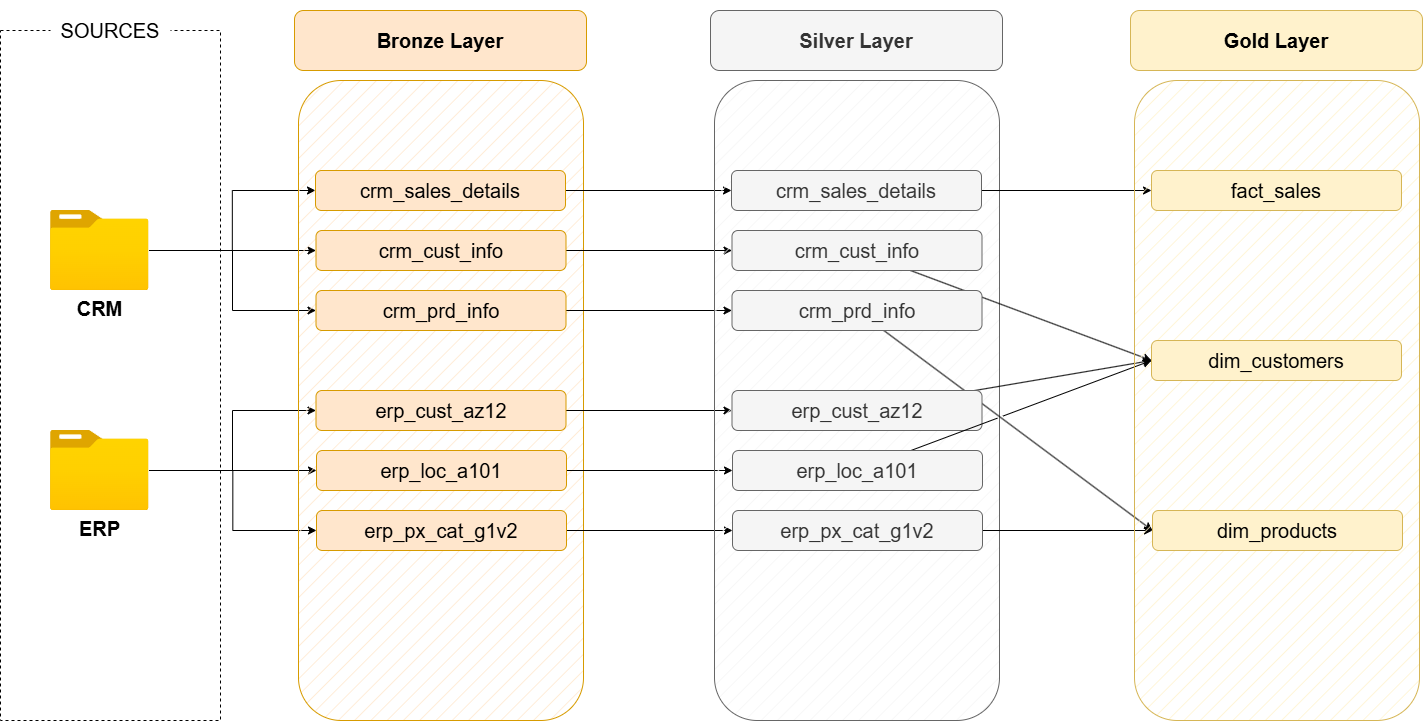

The diagram above was exported from draw.io. Its source (the exported page's mxGraphModel, read from the mxfile embedded in the PNG):
<mxGraphModel dx="1310" dy="950" grid="1" gridSize="10" guides="1" tooltips="1" connect="1" arrows="1" fold="1" page="1" pageScale="1" pageWidth="1700" pageHeight="1100" math="0" shadow="0">
  <root>
    <mxCell id="0" />
    <mxCell id="1" parent="0" />
    <mxCell id="0pdJ6PLyF0DwhrGNwgGR-1" value="" style="rounded=0;whiteSpace=wrap;html=1;fillColor=none;dashed=1;" parent="1" vertex="1">
      <mxGeometry x="40" y="120" width="220" height="690" as="geometry" />
    </mxCell>
    <mxCell id="0pdJ6PLyF0DwhrGNwgGR-2" value="SOURCES" style="rounded=1;whiteSpace=wrap;html=1;fontSize=20;fillColor=default;strokeColor=none;" parent="1" vertex="1">
      <mxGeometry x="90" y="90" width="120" height="60" as="geometry" />
    </mxCell>
    <mxCell id="0pdJ6PLyF0DwhrGNwgGR-10" style="edgeStyle=orthogonalEdgeStyle;rounded=0;orthogonalLoop=1;jettySize=auto;html=1;entryX=0;entryY=0.5;entryDx=0;entryDy=0;" parent="1" source="0pdJ6PLyF0DwhrGNwgGR-3" target="0pdJ6PLyF0DwhrGNwgGR-7" edge="1">
      <mxGeometry relative="1" as="geometry" />
    </mxCell>
    <mxCell id="0pdJ6PLyF0DwhrGNwgGR-11" style="edgeStyle=orthogonalEdgeStyle;rounded=0;orthogonalLoop=1;jettySize=auto;html=1;" parent="1" source="0pdJ6PLyF0DwhrGNwgGR-3" target="0pdJ6PLyF0DwhrGNwgGR-8" edge="1">
      <mxGeometry relative="1" as="geometry" />
    </mxCell>
    <mxCell id="0pdJ6PLyF0DwhrGNwgGR-12" style="edgeStyle=orthogonalEdgeStyle;rounded=0;orthogonalLoop=1;jettySize=auto;html=1;entryX=0;entryY=0.5;entryDx=0;entryDy=0;" parent="1" source="0pdJ6PLyF0DwhrGNwgGR-3" target="0pdJ6PLyF0DwhrGNwgGR-9" edge="1">
      <mxGeometry relative="1" as="geometry" />
    </mxCell>
    <mxCell id="0pdJ6PLyF0DwhrGNwgGR-3" value="CRM" style="image;aspect=fixed;html=1;points=[];align=center;fontSize=20;image=img/lib/azure2/general/Folder_Blank.svg;fontStyle=1" parent="1" vertex="1">
      <mxGeometry x="90" y="300" width="98.58" height="80" as="geometry" />
    </mxCell>
    <mxCell id="0pdJ6PLyF0DwhrGNwgGR-16" style="edgeStyle=orthogonalEdgeStyle;rounded=0;orthogonalLoop=1;jettySize=auto;html=1;entryX=0;entryY=0.5;entryDx=0;entryDy=0;" parent="1" source="0pdJ6PLyF0DwhrGNwgGR-4" target="0pdJ6PLyF0DwhrGNwgGR-13" edge="1">
      <mxGeometry relative="1" as="geometry" />
    </mxCell>
    <mxCell id="0pdJ6PLyF0DwhrGNwgGR-17" style="edgeStyle=orthogonalEdgeStyle;rounded=0;orthogonalLoop=1;jettySize=auto;html=1;" parent="1" source="0pdJ6PLyF0DwhrGNwgGR-4" target="0pdJ6PLyF0DwhrGNwgGR-14" edge="1">
      <mxGeometry relative="1" as="geometry" />
    </mxCell>
    <mxCell id="0pdJ6PLyF0DwhrGNwgGR-18" style="edgeStyle=orthogonalEdgeStyle;rounded=0;orthogonalLoop=1;jettySize=auto;html=1;" parent="1" source="0pdJ6PLyF0DwhrGNwgGR-4" target="0pdJ6PLyF0DwhrGNwgGR-15" edge="1">
      <mxGeometry relative="1" as="geometry" />
    </mxCell>
    <mxCell id="0pdJ6PLyF0DwhrGNwgGR-4" value="ERP" style="image;aspect=fixed;html=1;points=[];align=center;fontSize=20;image=img/lib/azure2/general/Folder_Blank.svg;fontStyle=1" parent="1" vertex="1">
      <mxGeometry x="90" y="520" width="98.58" height="80" as="geometry" />
    </mxCell>
    <mxCell id="0pdJ6PLyF0DwhrGNwgGR-5" value="" style="rounded=1;whiteSpace=wrap;html=1;fillColor=#ffe6cc;strokeColor=#d79b00;fillStyle=hatch;" parent="1" vertex="1">
      <mxGeometry x="338" y="170" width="285" height="640" as="geometry" />
    </mxCell>
    <mxCell id="0pdJ6PLyF0DwhrGNwgGR-6" value="Bronze Layer" style="rounded=1;whiteSpace=wrap;html=1;strokeColor=#d79b00;fontStyle=1;fontSize=20;fillColor=#ffe6cc;" parent="1" vertex="1">
      <mxGeometry x="334" y="100" width="292" height="60" as="geometry" />
    </mxCell>
    <mxCell id="eQPMFtASzlMl58yotbSQ-9" style="edgeStyle=orthogonalEdgeStyle;rounded=0;orthogonalLoop=1;jettySize=auto;html=1;" edge="1" parent="1" source="0pdJ6PLyF0DwhrGNwgGR-7" target="eQPMFtASzlMl58yotbSQ-3">
      <mxGeometry relative="1" as="geometry" />
    </mxCell>
    <mxCell id="0pdJ6PLyF0DwhrGNwgGR-7" value="&lt;span style=&quot;font-weight: normal;&quot;&gt;crm_sales_details&lt;/span&gt;" style="rounded=1;whiteSpace=wrap;html=1;strokeColor=#d79b00;fontStyle=1;fontSize=20;fillColor=#ffe6cc;" parent="1" vertex="1">
      <mxGeometry x="355" y="260" width="250" height="40" as="geometry" />
    </mxCell>
    <mxCell id="eQPMFtASzlMl58yotbSQ-10" style="edgeStyle=orthogonalEdgeStyle;rounded=0;orthogonalLoop=1;jettySize=auto;html=1;entryX=0;entryY=0.5;entryDx=0;entryDy=0;" edge="1" parent="1" source="0pdJ6PLyF0DwhrGNwgGR-8" target="eQPMFtASzlMl58yotbSQ-4">
      <mxGeometry relative="1" as="geometry" />
    </mxCell>
    <mxCell id="0pdJ6PLyF0DwhrGNwgGR-8" value="&lt;span style=&quot;font-weight: normal;&quot;&gt;crm_cust_info&lt;/span&gt;" style="rounded=1;whiteSpace=wrap;html=1;strokeColor=#d79b00;fontStyle=1;fontSize=20;fillColor=#ffe6cc;" parent="1" vertex="1">
      <mxGeometry x="355.5" y="320" width="250" height="40" as="geometry" />
    </mxCell>
    <mxCell id="eQPMFtASzlMl58yotbSQ-11" style="edgeStyle=orthogonalEdgeStyle;rounded=0;orthogonalLoop=1;jettySize=auto;html=1;entryX=0;entryY=0.5;entryDx=0;entryDy=0;" edge="1" parent="1" source="0pdJ6PLyF0DwhrGNwgGR-9" target="eQPMFtASzlMl58yotbSQ-5">
      <mxGeometry relative="1" as="geometry" />
    </mxCell>
    <mxCell id="0pdJ6PLyF0DwhrGNwgGR-9" value="&lt;span style=&quot;font-weight: normal;&quot;&gt;crm_prd_info&lt;/span&gt;" style="rounded=1;whiteSpace=wrap;html=1;strokeColor=#d79b00;fontStyle=1;fontSize=20;fillColor=#ffe6cc;" parent="1" vertex="1">
      <mxGeometry x="355.5" y="380" width="250" height="40" as="geometry" />
    </mxCell>
    <mxCell id="eQPMFtASzlMl58yotbSQ-12" style="edgeStyle=orthogonalEdgeStyle;rounded=0;orthogonalLoop=1;jettySize=auto;html=1;" edge="1" parent="1" source="0pdJ6PLyF0DwhrGNwgGR-13" target="eQPMFtASzlMl58yotbSQ-6">
      <mxGeometry relative="1" as="geometry" />
    </mxCell>
    <mxCell id="0pdJ6PLyF0DwhrGNwgGR-13" value="&lt;span style=&quot;font-weight: normal;&quot;&gt;erp_cust_az12&lt;/span&gt;" style="rounded=1;whiteSpace=wrap;html=1;strokeColor=#d79b00;fontStyle=1;fontSize=20;fillColor=#ffe6cc;" parent="1" vertex="1">
      <mxGeometry x="355.5" y="480" width="250" height="40" as="geometry" />
    </mxCell>
    <mxCell id="eQPMFtASzlMl58yotbSQ-13" style="edgeStyle=orthogonalEdgeStyle;rounded=0;orthogonalLoop=1;jettySize=auto;html=1;" edge="1" parent="1" source="0pdJ6PLyF0DwhrGNwgGR-14" target="eQPMFtASzlMl58yotbSQ-7">
      <mxGeometry relative="1" as="geometry" />
    </mxCell>
    <mxCell id="0pdJ6PLyF0DwhrGNwgGR-14" value="&lt;span style=&quot;font-weight: 400;&quot;&gt;erp_loc_a101&lt;/span&gt;" style="rounded=1;whiteSpace=wrap;html=1;strokeColor=#d79b00;fontStyle=1;fontSize=20;fillColor=#ffe6cc;" parent="1" vertex="1">
      <mxGeometry x="356" y="540" width="250" height="40" as="geometry" />
    </mxCell>
    <mxCell id="eQPMFtASzlMl58yotbSQ-14" style="edgeStyle=orthogonalEdgeStyle;rounded=0;orthogonalLoop=1;jettySize=auto;html=1;" edge="1" parent="1" source="0pdJ6PLyF0DwhrGNwgGR-15" target="eQPMFtASzlMl58yotbSQ-8">
      <mxGeometry relative="1" as="geometry" />
    </mxCell>
    <mxCell id="0pdJ6PLyF0DwhrGNwgGR-15" value="&lt;span style=&quot;font-weight: 400;&quot;&gt;erp_px_cat_g1v2&lt;/span&gt;" style="rounded=1;whiteSpace=wrap;html=1;strokeColor=#d79b00;fontStyle=1;fontSize=20;fillColor=#ffe6cc;" parent="1" vertex="1">
      <mxGeometry x="356" y="600" width="250" height="40" as="geometry" />
    </mxCell>
    <mxCell id="eQPMFtASzlMl58yotbSQ-1" value="" style="rounded=1;whiteSpace=wrap;html=1;fillColor=#f5f5f5;strokeColor=#666666;fillStyle=hatch;fontColor=#333333;" vertex="1" parent="1">
      <mxGeometry x="754" y="170" width="285" height="640" as="geometry" />
    </mxCell>
    <mxCell id="eQPMFtASzlMl58yotbSQ-2" value="Silver Layer" style="rounded=1;whiteSpace=wrap;html=1;strokeColor=#666666;fontStyle=1;fontSize=20;fillColor=#f5f5f5;fontColor=#333333;" vertex="1" parent="1">
      <mxGeometry x="750" y="100" width="292" height="60" as="geometry" />
    </mxCell>
    <mxCell id="eQPMFtASzlMl58yotbSQ-24" style="edgeStyle=orthogonalEdgeStyle;rounded=0;orthogonalLoop=1;jettySize=auto;html=1;entryX=0;entryY=0.5;entryDx=0;entryDy=0;" edge="1" parent="1" source="eQPMFtASzlMl58yotbSQ-3" target="eQPMFtASzlMl58yotbSQ-17">
      <mxGeometry relative="1" as="geometry" />
    </mxCell>
    <mxCell id="eQPMFtASzlMl58yotbSQ-3" value="&lt;span style=&quot;font-weight: normal;&quot;&gt;crm_sales_details&lt;/span&gt;" style="rounded=1;whiteSpace=wrap;html=1;strokeColor=#666666;fontStyle=1;fontSize=20;fillColor=#f5f5f5;fontColor=#333333;" vertex="1" parent="1">
      <mxGeometry x="771" y="260" width="250" height="40" as="geometry" />
    </mxCell>
    <mxCell id="eQPMFtASzlMl58yotbSQ-25" style="rounded=0;orthogonalLoop=1;jettySize=auto;html=1;entryX=0;entryY=0.5;entryDx=0;entryDy=0;jumpStyle=gap;" edge="1" parent="1" source="eQPMFtASzlMl58yotbSQ-4" target="eQPMFtASzlMl58yotbSQ-21">
      <mxGeometry relative="1" as="geometry" />
    </mxCell>
    <mxCell id="eQPMFtASzlMl58yotbSQ-4" value="&lt;span style=&quot;font-weight: normal;&quot;&gt;crm_cust_info&lt;/span&gt;" style="rounded=1;whiteSpace=wrap;html=1;strokeColor=#666666;fontStyle=1;fontSize=20;fillColor=#f5f5f5;fontColor=#333333;" vertex="1" parent="1">
      <mxGeometry x="771.5" y="320" width="250" height="40" as="geometry" />
    </mxCell>
    <mxCell id="eQPMFtASzlMl58yotbSQ-26" style="rounded=0;orthogonalLoop=1;jettySize=auto;html=1;entryX=0;entryY=0.5;entryDx=0;entryDy=0;jumpStyle=gap;" edge="1" parent="1" source="eQPMFtASzlMl58yotbSQ-5" target="eQPMFtASzlMl58yotbSQ-22">
      <mxGeometry relative="1" as="geometry" />
    </mxCell>
    <mxCell id="eQPMFtASzlMl58yotbSQ-5" value="&lt;span style=&quot;font-weight: normal;&quot;&gt;crm_prd_info&lt;/span&gt;" style="rounded=1;whiteSpace=wrap;html=1;strokeColor=#666666;fontStyle=1;fontSize=20;fillColor=#f5f5f5;fontColor=#333333;" vertex="1" parent="1">
      <mxGeometry x="771.5" y="380" width="250" height="40" as="geometry" />
    </mxCell>
    <mxCell id="eQPMFtASzlMl58yotbSQ-27" style="rounded=0;orthogonalLoop=1;jettySize=auto;html=1;entryX=0;entryY=0.5;entryDx=0;entryDy=0;jumpStyle=gap;" edge="1" parent="1" source="eQPMFtASzlMl58yotbSQ-6" target="eQPMFtASzlMl58yotbSQ-21">
      <mxGeometry relative="1" as="geometry" />
    </mxCell>
    <mxCell id="eQPMFtASzlMl58yotbSQ-6" value="&lt;span style=&quot;font-weight: normal;&quot;&gt;erp_cust_az12&lt;/span&gt;" style="rounded=1;whiteSpace=wrap;html=1;strokeColor=#666666;fontStyle=1;fontSize=20;fillColor=#f5f5f5;fontColor=#333333;" vertex="1" parent="1">
      <mxGeometry x="771.5" y="480" width="250" height="40" as="geometry" />
    </mxCell>
    <mxCell id="eQPMFtASzlMl58yotbSQ-28" style="rounded=0;orthogonalLoop=1;jettySize=auto;html=1;entryX=0;entryY=0.5;entryDx=0;entryDy=0;jumpStyle=gap;" edge="1" parent="1" source="eQPMFtASzlMl58yotbSQ-7" target="eQPMFtASzlMl58yotbSQ-21">
      <mxGeometry relative="1" as="geometry" />
    </mxCell>
    <mxCell id="eQPMFtASzlMl58yotbSQ-7" value="&lt;span style=&quot;font-weight: 400;&quot;&gt;erp_loc_a101&lt;/span&gt;" style="rounded=1;whiteSpace=wrap;html=1;strokeColor=#666666;fontStyle=1;fontSize=20;fillColor=#f5f5f5;fontColor=#333333;" vertex="1" parent="1">
      <mxGeometry x="772" y="540" width="250" height="40" as="geometry" />
    </mxCell>
    <mxCell id="eQPMFtASzlMl58yotbSQ-29" style="rounded=0;orthogonalLoop=1;jettySize=auto;html=1;entryX=0;entryY=0.5;entryDx=0;entryDy=0;jumpStyle=gap;" edge="1" parent="1" source="eQPMFtASzlMl58yotbSQ-8" target="eQPMFtASzlMl58yotbSQ-22">
      <mxGeometry relative="1" as="geometry" />
    </mxCell>
    <mxCell id="eQPMFtASzlMl58yotbSQ-8" value="&lt;span style=&quot;font-weight: 400;&quot;&gt;erp_px_cat_g1v2&lt;/span&gt;" style="rounded=1;whiteSpace=wrap;html=1;strokeColor=#666666;fontStyle=1;fontSize=20;fillColor=#f5f5f5;fontColor=#333333;" vertex="1" parent="1">
      <mxGeometry x="772" y="600" width="250" height="40" as="geometry" />
    </mxCell>
    <mxCell id="eQPMFtASzlMl58yotbSQ-15" value="" style="rounded=1;whiteSpace=wrap;html=1;fillColor=#fff2cc;strokeColor=#d6b656;fillStyle=hatch;" vertex="1" parent="1">
      <mxGeometry x="1174" y="170" width="285" height="640" as="geometry" />
    </mxCell>
    <mxCell id="eQPMFtASzlMl58yotbSQ-16" value="Gold Layer" style="rounded=1;whiteSpace=wrap;html=1;strokeColor=#d6b656;fontStyle=1;fontSize=20;fillColor=#fff2cc;" vertex="1" parent="1">
      <mxGeometry x="1170" y="100" width="292" height="60" as="geometry" />
    </mxCell>
    <mxCell id="eQPMFtASzlMl58yotbSQ-17" value="&lt;span style=&quot;font-weight: normal;&quot;&gt;fact_sales&lt;/span&gt;" style="rounded=1;whiteSpace=wrap;html=1;strokeColor=#d6b656;fontStyle=1;fontSize=20;fillColor=#fff2cc;" vertex="1" parent="1">
      <mxGeometry x="1191" y="260" width="250" height="40" as="geometry" />
    </mxCell>
    <mxCell id="eQPMFtASzlMl58yotbSQ-21" value="&lt;span style=&quot;font-weight: 400;&quot;&gt;dim_customers&lt;/span&gt;" style="rounded=1;whiteSpace=wrap;html=1;strokeColor=#d6b656;fontStyle=1;fontSize=20;fillColor=#fff2cc;" vertex="1" parent="1">
      <mxGeometry x="1191" y="430" width="250" height="40" as="geometry" />
    </mxCell>
    <mxCell id="eQPMFtASzlMl58yotbSQ-22" value="&lt;span style=&quot;font-weight: 400;&quot;&gt;dim_products&lt;/span&gt;" style="rounded=1;whiteSpace=wrap;html=1;strokeColor=#d6b656;fontStyle=1;fontSize=20;fillColor=#fff2cc;" vertex="1" parent="1">
      <mxGeometry x="1192" y="600" width="250" height="40" as="geometry" />
    </mxCell>
  </root>
</mxGraphModel>